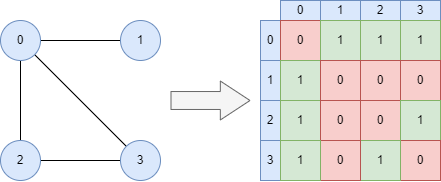

The diagram above was exported from draw.io. Its source (the exported page's mxGraphModel, read from the mxfile embedded in the PNG):
<mxGraphModel dx="989" dy="582" grid="1" gridSize="10" guides="1" tooltips="1" connect="1" arrows="1" fold="1" page="1" pageScale="1" pageWidth="827" pageHeight="1169" math="0" shadow="0">
  <root>
    <mxCell id="0" />
    <mxCell id="1" parent="0" />
    <mxCell id="tbJ37_3Y-k0ely9YZEct-5" style="rounded=0;orthogonalLoop=1;jettySize=auto;html=1;exitX=1;exitY=1;exitDx=0;exitDy=0;entryX=0;entryY=0;entryDx=0;entryDy=0;endArrow=none;endFill=0;" edge="1" parent="1" source="tbJ37_3Y-k0ely9YZEct-1" target="tbJ37_3Y-k0ely9YZEct-4">
      <mxGeometry relative="1" as="geometry" />
    </mxCell>
    <mxCell id="tbJ37_3Y-k0ely9YZEct-6" style="edgeStyle=orthogonalEdgeStyle;rounded=0;orthogonalLoop=1;jettySize=auto;html=1;exitX=1;exitY=0.5;exitDx=0;exitDy=0;entryX=0;entryY=0.5;entryDx=0;entryDy=0;endArrow=none;endFill=0;" edge="1" parent="1" source="tbJ37_3Y-k0ely9YZEct-1" target="tbJ37_3Y-k0ely9YZEct-2">
      <mxGeometry relative="1" as="geometry" />
    </mxCell>
    <mxCell id="tbJ37_3Y-k0ely9YZEct-8" style="edgeStyle=orthogonalEdgeStyle;rounded=0;orthogonalLoop=1;jettySize=auto;html=1;exitX=0.5;exitY=1;exitDx=0;exitDy=0;entryX=0.5;entryY=0;entryDx=0;entryDy=0;endArrow=none;endFill=0;" edge="1" parent="1" source="tbJ37_3Y-k0ely9YZEct-1" target="tbJ37_3Y-k0ely9YZEct-3">
      <mxGeometry relative="1" as="geometry" />
    </mxCell>
    <mxCell id="tbJ37_3Y-k0ely9YZEct-1" value="0" style="ellipse;whiteSpace=wrap;html=1;aspect=fixed;fillColor=#dae8fc;strokeColor=#6c8ebf;" vertex="1" parent="1">
      <mxGeometry x="120" y="320" width="40" height="40" as="geometry" />
    </mxCell>
    <mxCell id="tbJ37_3Y-k0ely9YZEct-2" value="1" style="ellipse;whiteSpace=wrap;html=1;aspect=fixed;fillColor=#dae8fc;strokeColor=#6c8ebf;" vertex="1" parent="1">
      <mxGeometry x="240" y="320" width="40" height="40" as="geometry" />
    </mxCell>
    <mxCell id="tbJ37_3Y-k0ely9YZEct-7" style="edgeStyle=orthogonalEdgeStyle;rounded=0;orthogonalLoop=1;jettySize=auto;html=1;entryX=0;entryY=0.5;entryDx=0;entryDy=0;endArrow=none;endFill=0;" edge="1" parent="1" source="tbJ37_3Y-k0ely9YZEct-3" target="tbJ37_3Y-k0ely9YZEct-4">
      <mxGeometry relative="1" as="geometry" />
    </mxCell>
    <mxCell id="tbJ37_3Y-k0ely9YZEct-3" value="2" style="ellipse;whiteSpace=wrap;html=1;aspect=fixed;fillColor=#dae8fc;strokeColor=#6c8ebf;" vertex="1" parent="1">
      <mxGeometry x="120" y="440" width="40" height="40" as="geometry" />
    </mxCell>
    <mxCell id="tbJ37_3Y-k0ely9YZEct-4" value="3" style="ellipse;whiteSpace=wrap;html=1;aspect=fixed;fillColor=#dae8fc;strokeColor=#6c8ebf;" vertex="1" parent="1">
      <mxGeometry x="240" y="440" width="40" height="40" as="geometry" />
    </mxCell>
    <mxCell id="tbJ37_3Y-k0ely9YZEct-9" value="0" style="rounded=0;whiteSpace=wrap;html=1;fillColor=#dae8fc;strokeColor=#6c8ebf;" vertex="1" parent="1">
      <mxGeometry x="400" y="300" width="40" height="20" as="geometry" />
    </mxCell>
    <mxCell id="tbJ37_3Y-k0ely9YZEct-10" value="1" style="rounded=0;whiteSpace=wrap;html=1;fillColor=#dae8fc;strokeColor=#6c8ebf;" vertex="1" parent="1">
      <mxGeometry x="440" y="300" width="40" height="20" as="geometry" />
    </mxCell>
    <mxCell id="tbJ37_3Y-k0ely9YZEct-11" value="2" style="rounded=0;whiteSpace=wrap;html=1;fillColor=#dae8fc;strokeColor=#6c8ebf;" vertex="1" parent="1">
      <mxGeometry x="480" y="300" width="40" height="20" as="geometry" />
    </mxCell>
    <mxCell id="tbJ37_3Y-k0ely9YZEct-12" value="3" style="rounded=0;whiteSpace=wrap;html=1;fillColor=#dae8fc;strokeColor=#6c8ebf;" vertex="1" parent="1">
      <mxGeometry x="520" y="300" width="40" height="20" as="geometry" />
    </mxCell>
    <mxCell id="tbJ37_3Y-k0ely9YZEct-13" value="0" style="rounded=0;whiteSpace=wrap;html=1;fillColor=#dae8fc;strokeColor=#6c8ebf;" vertex="1" parent="1">
      <mxGeometry x="380" y="320" width="20" height="40" as="geometry" />
    </mxCell>
    <mxCell id="tbJ37_3Y-k0ely9YZEct-14" value="1" style="rounded=0;whiteSpace=wrap;html=1;fillColor=#dae8fc;strokeColor=#6c8ebf;" vertex="1" parent="1">
      <mxGeometry x="380" y="360" width="20" height="40" as="geometry" />
    </mxCell>
    <mxCell id="tbJ37_3Y-k0ely9YZEct-15" value="2" style="rounded=0;whiteSpace=wrap;html=1;fillColor=#dae8fc;strokeColor=#6c8ebf;" vertex="1" parent="1">
      <mxGeometry x="380" y="400" width="20" height="40" as="geometry" />
    </mxCell>
    <mxCell id="tbJ37_3Y-k0ely9YZEct-16" value="3" style="rounded=0;whiteSpace=wrap;html=1;fillColor=#dae8fc;strokeColor=#6c8ebf;" vertex="1" parent="1">
      <mxGeometry x="380" y="440" width="20" height="40" as="geometry" />
    </mxCell>
    <mxCell id="tbJ37_3Y-k0ely9YZEct-17" value="0" style="rounded=0;whiteSpace=wrap;html=1;fillColor=#f8cecc;strokeColor=#b85450;" vertex="1" parent="1">
      <mxGeometry x="400" y="320" width="40" height="40" as="geometry" />
    </mxCell>
    <mxCell id="tbJ37_3Y-k0ely9YZEct-19" value="1" style="rounded=0;whiteSpace=wrap;html=1;fillColor=#d5e8d4;strokeColor=#82b366;" vertex="1" parent="1">
      <mxGeometry x="440" y="320" width="40" height="40" as="geometry" />
    </mxCell>
    <mxCell id="tbJ37_3Y-k0ely9YZEct-20" value="1" style="rounded=0;whiteSpace=wrap;html=1;fillColor=#d5e8d4;strokeColor=#82b366;" vertex="1" parent="1">
      <mxGeometry x="480" y="320" width="40" height="40" as="geometry" />
    </mxCell>
    <mxCell id="tbJ37_3Y-k0ely9YZEct-21" value="1" style="rounded=0;whiteSpace=wrap;html=1;fillColor=#d5e8d4;strokeColor=#82b366;" vertex="1" parent="1">
      <mxGeometry x="520" y="320" width="40" height="40" as="geometry" />
    </mxCell>
    <mxCell id="tbJ37_3Y-k0ely9YZEct-22" value="1" style="rounded=0;whiteSpace=wrap;html=1;fillColor=#d5e8d4;strokeColor=#82b366;" vertex="1" parent="1">
      <mxGeometry x="400" y="360" width="40" height="40" as="geometry" />
    </mxCell>
    <mxCell id="tbJ37_3Y-k0ely9YZEct-23" value="0" style="rounded=0;whiteSpace=wrap;html=1;fillColor=#f8cecc;strokeColor=#b85450;" vertex="1" parent="1">
      <mxGeometry x="440" y="360" width="40" height="40" as="geometry" />
    </mxCell>
    <mxCell id="tbJ37_3Y-k0ely9YZEct-24" value="0" style="rounded=0;whiteSpace=wrap;html=1;fillColor=#f8cecc;strokeColor=#b85450;" vertex="1" parent="1">
      <mxGeometry x="480" y="360" width="40" height="40" as="geometry" />
    </mxCell>
    <mxCell id="tbJ37_3Y-k0ely9YZEct-25" value="0" style="rounded=0;whiteSpace=wrap;html=1;fillColor=#f8cecc;strokeColor=#b85450;" vertex="1" parent="1">
      <mxGeometry x="520" y="360" width="40" height="40" as="geometry" />
    </mxCell>
    <mxCell id="tbJ37_3Y-k0ely9YZEct-26" value="1" style="rounded=0;whiteSpace=wrap;html=1;fillColor=#d5e8d4;strokeColor=#82b366;" vertex="1" parent="1">
      <mxGeometry x="400" y="400" width="40" height="40" as="geometry" />
    </mxCell>
    <mxCell id="tbJ37_3Y-k0ely9YZEct-27" value="0" style="rounded=0;whiteSpace=wrap;html=1;fillColor=#f8cecc;strokeColor=#b85450;" vertex="1" parent="1">
      <mxGeometry x="440" y="400" width="40" height="40" as="geometry" />
    </mxCell>
    <mxCell id="tbJ37_3Y-k0ely9YZEct-28" value="0" style="rounded=0;whiteSpace=wrap;html=1;fillColor=#f8cecc;strokeColor=#b85450;" vertex="1" parent="1">
      <mxGeometry x="480" y="400" width="40" height="40" as="geometry" />
    </mxCell>
    <mxCell id="tbJ37_3Y-k0ely9YZEct-29" value="1" style="rounded=0;whiteSpace=wrap;html=1;fillColor=#d5e8d4;strokeColor=#82b366;" vertex="1" parent="1">
      <mxGeometry x="520" y="400" width="40" height="40" as="geometry" />
    </mxCell>
    <mxCell id="tbJ37_3Y-k0ely9YZEct-30" value="0" style="rounded=0;whiteSpace=wrap;html=1;fillColor=#f8cecc;strokeColor=#b85450;" vertex="1" parent="1">
      <mxGeometry x="520" y="440" width="40" height="40" as="geometry" />
    </mxCell>
    <mxCell id="tbJ37_3Y-k0ely9YZEct-31" value="1" style="rounded=0;whiteSpace=wrap;html=1;fillColor=#d5e8d4;strokeColor=#82b366;" vertex="1" parent="1">
      <mxGeometry x="480" y="440" width="40" height="40" as="geometry" />
    </mxCell>
    <mxCell id="tbJ37_3Y-k0ely9YZEct-32" value="0" style="rounded=0;whiteSpace=wrap;html=1;fillColor=#f8cecc;strokeColor=#b85450;" vertex="1" parent="1">
      <mxGeometry x="440" y="440" width="40" height="40" as="geometry" />
    </mxCell>
    <mxCell id="tbJ37_3Y-k0ely9YZEct-33" value="1" style="rounded=0;whiteSpace=wrap;html=1;fillColor=#d5e8d4;strokeColor=#82b366;" vertex="1" parent="1">
      <mxGeometry x="400" y="440" width="40" height="40" as="geometry" />
    </mxCell>
    <mxCell id="tbJ37_3Y-k0ely9YZEct-34" value="" style="shape=flexArrow;endArrow=classic;html=1;rounded=0;width=17.931034482758623;endSize=9.551724137931034;fillColor=#f5f5f5;strokeColor=#666666;" edge="1" parent="1">
      <mxGeometry width="50" height="50" relative="1" as="geometry">
        <mxPoint x="290" y="400" as="sourcePoint" />
        <mxPoint x="370" y="400" as="targetPoint" />
      </mxGeometry>
    </mxCell>
  </root>
</mxGraphModel>